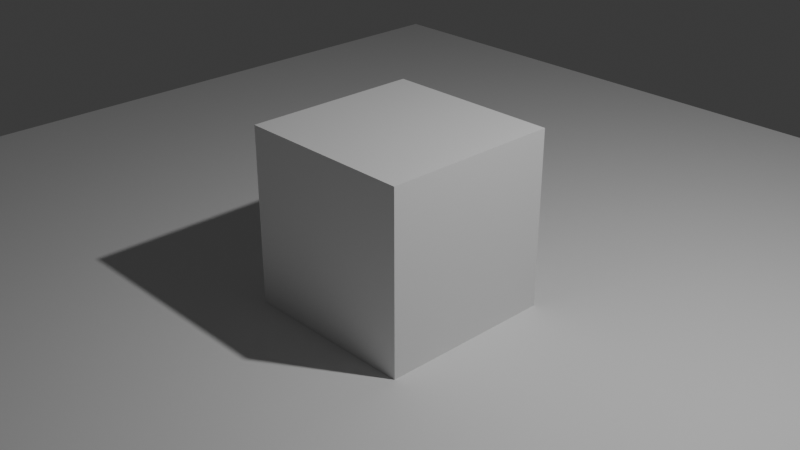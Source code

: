 # Source: Meadow.blend  (saved by Blender 4.5.90; exported with 4.5.12 LTS)
import bpy
from mathutils import Matrix  # noqa: F401  (used for matrix-valued properties, if any)

bpy.ops.wm.read_factory_settings(use_empty=True)
scene = bpy.context.scene
scene.name = 'Scene'

# ---- collections
col_collection = bpy.data.collections.new('Collection'); scene.collection.children.link(col_collection)

# ---- materials (node trees are filled in below, after node groups)
mat_material = bpy.data.materials.new('Material')
mat_material.alpha_threshold = 0.0
mat_material.roughness = 0.5
mat_material.line_color = (0.0, 0.0, 0.0, 1.0)

# ---- material node trees
mat_material.use_nodes = True; mat_material.node_tree.nodes.clear()
_N = mat_material.node_tree.nodes; _L = mat_material.node_tree.links
n0 = _N.new('ShaderNodeOutputMaterial'); n0.name = 'Material Output'; n0.location = (200, 100)
n1 = _N.new('ShaderNodeBsdfPrincipled'); n1.name = 'Principled BSDF'; n1.location = (-200, 100)
n1.inputs[3].default_value = 1.45
_L.new(n1.outputs[0], n0.inputs[0])
n0.is_active_output = True

# ---- world
world_world = bpy.data.worlds.new('World'); scene.world = world_world
world_world.use_nodes = True; world_world.node_tree.nodes.clear()
_N = world_world.node_tree.nodes; _L = world_world.node_tree.links
n0 = _N.new('ShaderNodeOutputWorld'); n0.name = 'World Output'; n0.location = (200, 100)
n1 = _N.new('ShaderNodeBackground'); n1.name = 'Background'; n1.location = (-200, 100)
n1.inputs[0].default_value = (0.05088, 0.05088, 0.05088, 1.0)
_L.new(n1.outputs[0], n0.inputs[0])
n0.is_active_output = True
world_world.color = (0.05088, 0.05088, 0.05088)
world_world.sun_shadow_jitter_overblur = 0.0

# ---- cameras
cam_camera = bpy.data.cameras.new('Camera')
cam_camera.clip_end = 100.0
cam_camera.ortho_scale = 7.314

# ---- lights
light_light = bpy.data.lights.new('Light', 'POINT')
light_light.energy = 1000.0
light_light.shadow_soft_size = 0.1

# ---- meshes
me_cube = bpy.data.meshes.new('Cube')
me_cube.from_pydata([(1.0, 1.0, 1.0), (1.0, 1.0, -1.0), (1.0, -1.0, 1.0), (1.0, -1.0, -1.0), (-1.0, 1.0, 1.0), (-1.0, 1.0, -1.0), (-1.0, -1.0, 1.0), (-1.0, -1.0, -1.0)], [], [(0, 4, 6, 2), (3, 2, 6, 7), (7, 6, 4, 5), (5, 1, 3, 7), (1, 0, 2, 3), (5, 4, 0, 1)])
_uv = me_cube.uv_layers.new(name='UVMap')
_uv.uv.foreach_set('vector', [0.625, 0.5, 0.875, 0.5, 0.875, 0.75, 0.625, 0.75, 0.375, 0.75, 0.625, 0.75, 0.625, 1.0, 0.375, 1.0, 0.375, 0.0, 0.625, 0.0, 0.625, 0.25, 0.375, 0.25, 0.125, 0.5, 0.375, 0.5, 0.375, 0.75, 0.125, 0.75, 0.375, 0.5, 0.625, 0.5, 0.625, 0.75, 0.375, 0.75, 0.375, 0.25, 0.625, 0.25, 0.625, 0.5, 0.375, 0.5])
me_cube.materials.append(mat_material)
me_cube.use_mirror_vertex_groups = False
me_cube.update()
me_plane = bpy.data.meshes.new('Plane')
me_plane.from_pydata([(-1.0, -1.0, 0.0), (1.0, -1.0, 0.0), (-1.0, 1.0, 0.0), (1.0, 1.0, 0.0)], [], [(0, 1, 3, 2)])
_uv = me_plane.uv_layers.new(name='UVMap')
_uv.uv.foreach_set('vector', [0.0, 0.0, 1.0, 0.0, 1.0, 1.0, 0.0, 1.0])
me_plane.update()

# ---- objects
ob_cube = bpy.data.objects.new('Cube', me_cube)
ob_light = bpy.data.objects.new('Light', light_light)
ob_camera = bpy.data.objects.new('Camera', cam_camera)
ob_plane = bpy.data.objects.new('Plane', me_plane)

# ---- transforms, parenting, visibility, modifiers, constraints
ob_cube.location = (0.0, 0.0, 0.0)
ob_cube.lock_rotations_4d = False
ob_cube.empty_display_type = 'ARROWS'
ob_cube.lineart.crease_threshold = 0.0
ob_light.location = (4.076, 1.005, 5.904)
ob_light.rotation_euler = (0.6503, 0.05522, 1.866)
ob_light.lock_rotations_4d = False
ob_light.empty_display_type = 'ARROWS'
ob_light.color = (0.0, 0.0, 0.0, 0.0)
ob_light.lineart.crease_threshold = 0.0
ob_camera.location = (7.359, -6.926, 4.958)
ob_camera.rotation_euler = (1.109, 0.0, 0.8149)
ob_camera.lock_rotations_4d = False
ob_camera.empty_display_type = 'ARROWS'
ob_camera.color = (0.0, 0.0, 0.0, 0.0)
ob_camera.display_type = 'WIRE'
ob_camera.lineart.crease_threshold = 0.0
ob_plane.location = (0.0, 0.0, -0.9925)
ob_plane.scale = (7.339, 7.339, 7.339)

# ---- collection membership
col_collection.objects.link(ob_cube)
col_collection.objects.link(ob_light)
col_collection.objects.link(ob_camera)
col_collection.objects.link(ob_plane)

# ---- scene / render settings (as saved in the file)
scene.camera = ob_camera
scene.frame_start = 1; scene.frame_end = 250; scene.frame_set(1)
scene.render.engine = 'BLENDER_EEVEE_NEXT'
bpy.context.view_layer.update()
